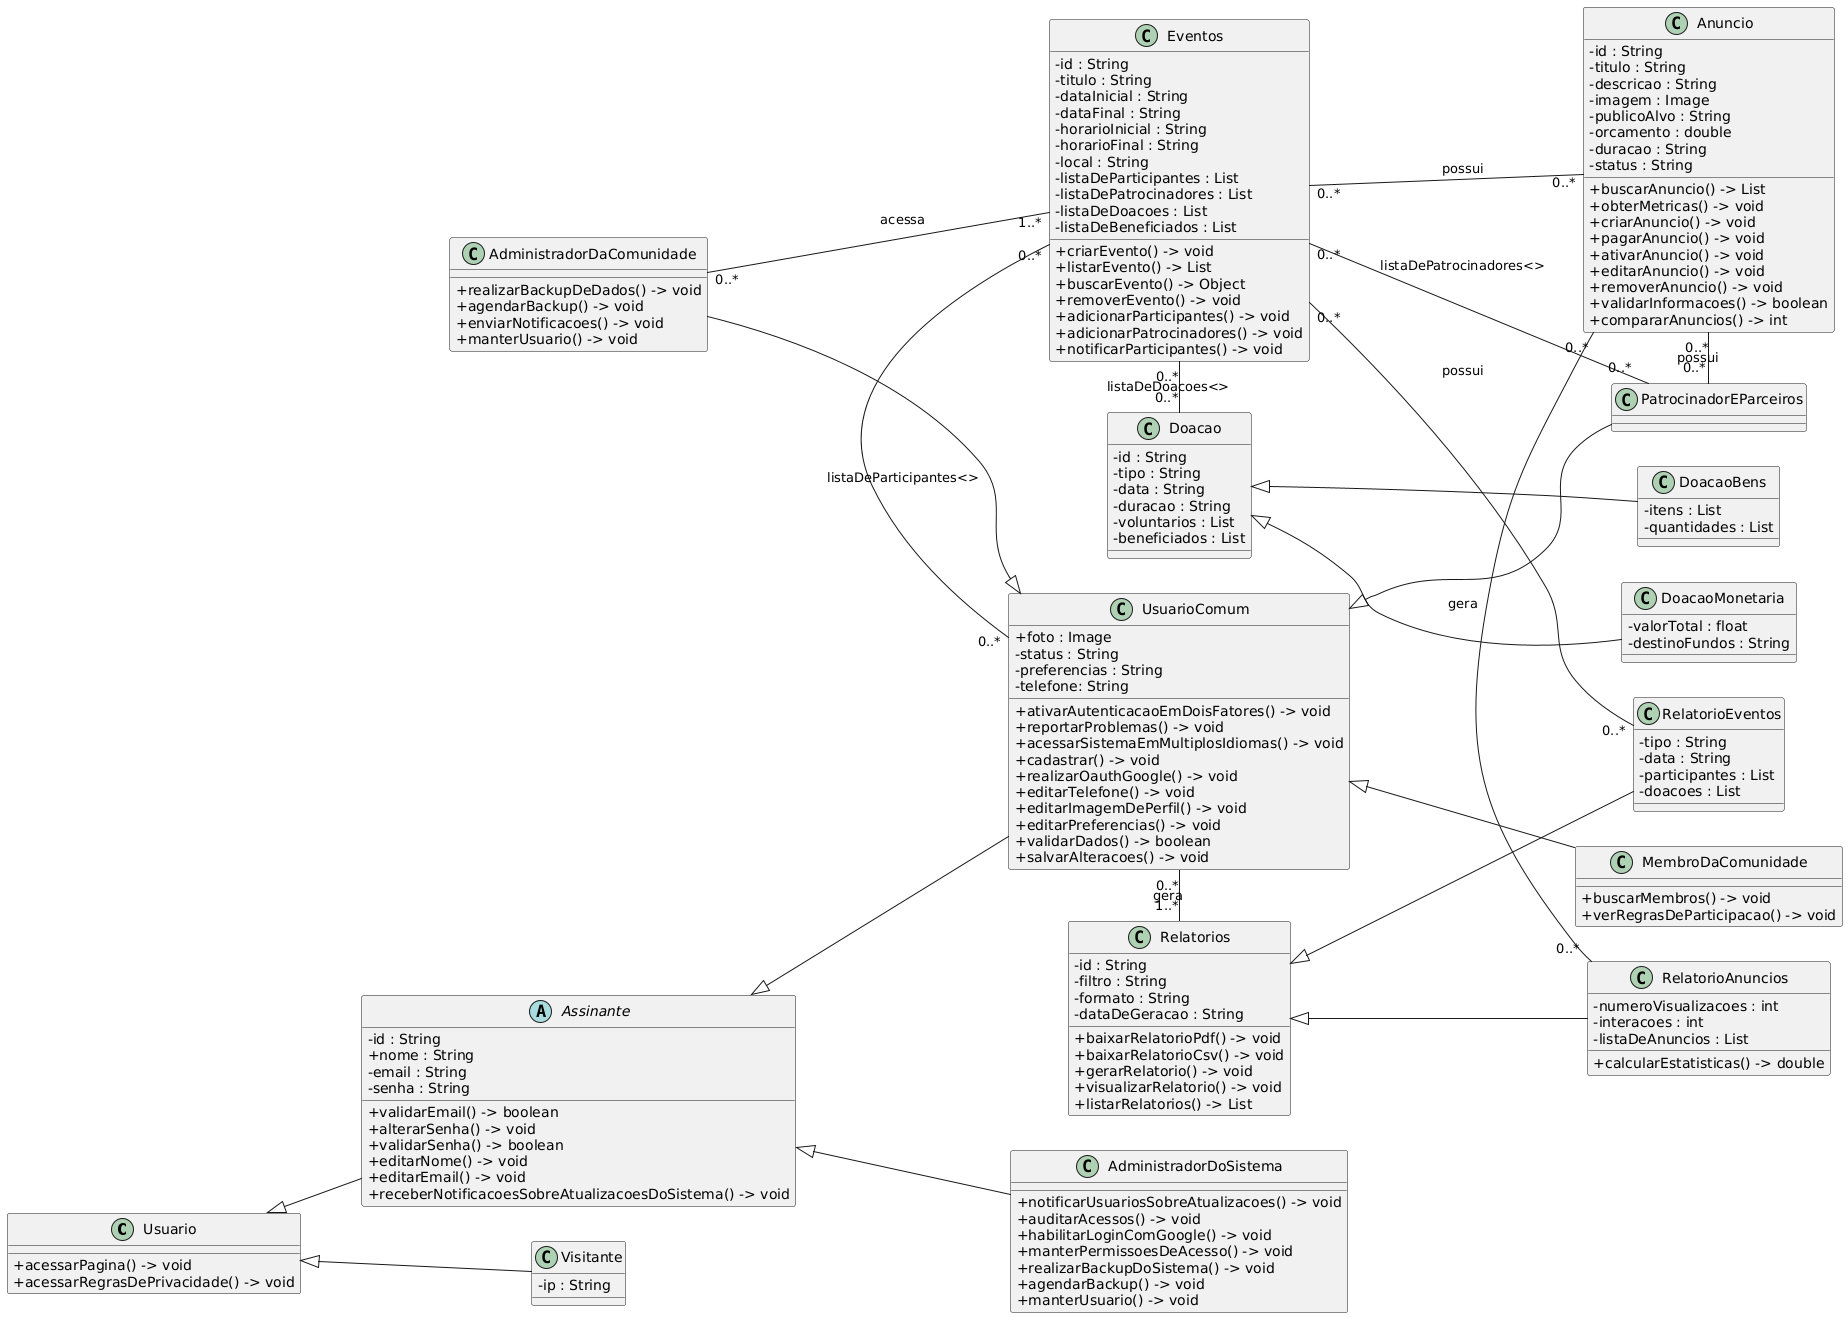

The diagram above was rendered by PlantUML. Its source (embedded in the PNG):
@startuml
left to right direction
skinparam classAttributeIconSize 0

'----------------- USUÁRIOS -----------------
class Usuario {
    + acessarPagina() -> void
    + acessarRegrasDePrivacidade() -> void
}

abstract class Assinante {
    - id : String
    + nome : String
    - email : String
    - senha : String
    + validarEmail() -> boolean
    + alterarSenha() -> void
    + validarSenha() -> boolean
    + editarNome() -> void
    + editarEmail() -> void
    + receberNotificacoesSobreAtualizacoesDoSistema() -> void
}

class AdministradorDoSistema {
    + notificarUsuariosSobreAtualizacoes() -> void
    + auditarAcessos() -> void
    + habilitarLoginComGoogle() -> void
    + manterPermissoesDeAcesso() -> void
    + realizarBackupDoSistema() -> void
    + agendarBackup() -> void
    + manterUsuario() -> void
}

class UsuarioComum {
    + foto : Image
    - status : String
    - preferencias : String
    - telefone: String
    + ativarAutenticacaoEmDoisFatores() -> void
    + reportarProblemas() -> void
    + acessarSistemaEmMultiplosIdiomas() -> void
    + cadastrar() -> void
    + realizarOauthGoogle() -> void
    + editarTelefone() -> void
    + editarImagemDePerfil() -> void
    + editarPreferencias() -> void
    + validarDados() -> boolean
    + salvarAlteracoes() -> void
}

class MembroDaComunidade {
    + buscarMembros() -> void
    + verRegrasDeParticipacao() -> void
}

class AdministradorDaComunidade {
    + realizarBackupDeDados() -> void
    + agendarBackup() -> void
    + enviarNotificacoes() -> void
    + manterUsuario() -> void
}

class PatrocinadorEParceiros {}

class Visitante {
    - ip : String
}

'----------------- EVENTOS -----------------
class Eventos {
    - id : String
    - titulo : String
    - dataInicial : String
    - dataFinal : String
    - horarioInicial : String
    - horarioFinal : String
    - local : String
    - listaDeParticipantes : List
    - listaDePatrocinadores : List
    - listaDeDoacoes : List
    - listaDeBeneficiados : List
    + criarEvento() -> void
    + listarEvento() -> List
    + buscarEvento() -> Object
    + removerEvento() -> void
    + adicionarParticipantes() -> void
    + adicionarPatrocinadores() -> void
    + notificarParticipantes() -> void
}

'----------------- RELATÓRIOS -----------------
class Relatorios {
    - id : String
    - filtro : String
    - formato : String
    - dataDeGeracao : String
    + baixarRelatorioPdf() -> void
    + baixarRelatorioCsv() -> void
    + gerarRelatorio() -> void
    + visualizarRelatorio() -> void
    + listarRelatorios() -> List
}

class RelatorioEventos {
    - tipo : String
    - data : String
    - participantes : List
    - doacoes : List
}

class RelatorioAnuncios {
    - numeroVisualizacoes : int
    - interacoes : int
    - listaDeAnuncios : List
    + calcularEstatisticas() -> double
}

'----------------- DOAÇÕES -----------------
class Doacao {
    - id : String
    - tipo : String
    - data : String
    - duracao : String
    - voluntarios : List
    - beneficiados : List
}

class DoacaoMonetaria {
    - valorTotal : float
    - destinoFundos : String
}

class DoacaoBens {
    - itens : List
    - quantidades : List
}

'----------------- ANÚNCIOS -----------------
class Anuncio {
    - id : String
    - titulo : String
    - descricao : String
    - imagem : Image
    - publicoAlvo : String
    - orcamento : double
    - duracao : String
    - status : String
    + buscarAnuncio() -> List
    + obterMetricas() -> void
    + criarAnuncio() -> void
    + pagarAnuncio() -> void
    + ativarAnuncio() -> void
    + editarAnuncio() -> void
    + removerAnuncio() -> void
    + validarInformacoes() -> boolean
    + compararAnuncios() -> int
}

'----------------- RELACIONAMENTOS -----------------
Usuario <|-- Assinante
Usuario <|-- Visitante
Assinante <|-- AdministradorDoSistema
Assinante <|-- UsuarioComum

UsuarioComum <|-- MembroDaComunidade
UsuarioComum <|-- AdministradorDaComunidade
UsuarioComum <|-- PatrocinadorEParceiros

Relatorios <|-- RelatorioEventos
Relatorios <|-- RelatorioAnuncios
Doacao <|-- DoacaoMonetaria
Doacao <|-- DoacaoBens

AdministradorDaComunidade "0..*" - "1..*" Eventos : acessa
UsuarioComum "0..*" - "1..*" Relatorios : gera
Eventos "0..*" - "0..*" UsuarioComum : listaDeParticipantes<>
Eventos "0..*" - "0..*" PatrocinadorEParceiros : listaDePatrocinadores<>
Eventos "0..*" - "0..*" Doacao : listaDeDoacoes<>
Eventos "0..*" - "0..*" Anuncio : possui
Eventos "0..*" - "0..*" RelatorioEventos : possui
Anuncio "0..*" - "0..*" RelatorioAnuncios : gera
Anuncio "0..*" - "0..*" PatrocinadorEParceiros : possui
@enduml